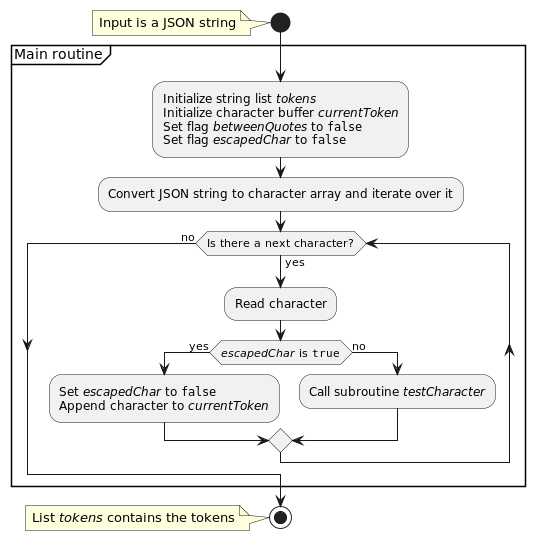

The diagram above was rendered by PlantUML. Its source (embedded in the PNG):
@startuml
'https://plantuml.com/activity-diagram-beta

start
note: Input is a JSON string
group Main routine
  :Initialize string list //tokens//
  Initialize character buffer //currentToken//
  Set flag //betweenQuotes// to ""false""
  Set flag //escapedChar// to ""false"";

  :Convert JSON string to character array and iterate over it;
  while (Is there a next character?) is (yes)
    :Read character;
    if (//escapedChar// is ""true"") is (yes) then
      :Set //escapedChar// to ""false""
      Append character to //currentToken//;
    else (no)
      :Call subroutine //testCharacter//;
    endif
  endwhile (no)
end group

stop
note: List //tokens// contains the tokens

@enduml